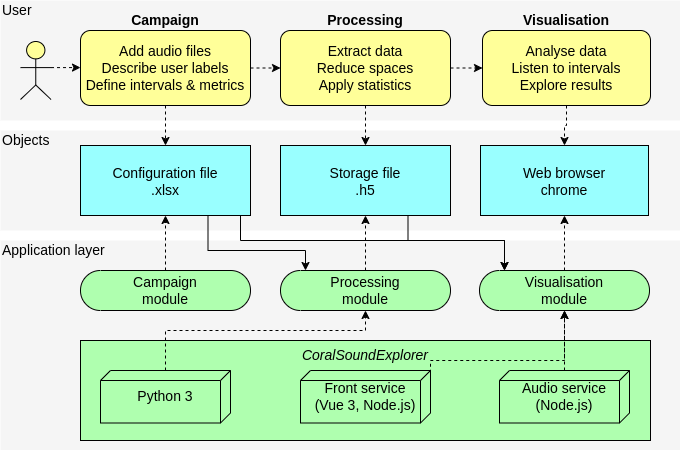

The diagram above was exported from draw.io. Its source (the exported page's mxGraphModel, read from the mxfile embedded in the PNG):
<mxGraphModel dx="1287" dy="704" grid="1" gridSize="10" guides="1" tooltips="1" connect="1" arrows="1" fold="1" page="1" pageScale="1" pageWidth="850" pageHeight="1100" math="0" shadow="0">
  <root>
    <mxCell id="0" />
    <mxCell id="1" parent="0" />
    <mxCell id="dKdSaXE48SgPbhcamS2K-30" value="" style="whiteSpace=wrap;html=1;strokeColor=none;strokeWidth=1;fillColor=#f5f5f5;fontSize=14;" parent="1" vertex="1">
      <mxGeometry x="240" y="570" width="680" height="210" as="geometry" />
    </mxCell>
    <mxCell id="dKdSaXE48SgPbhcamS2K-31" value="" style="whiteSpace=wrap;html=1;strokeColor=none;strokeWidth=1;fillColor=#f5f5f5;fontSize=14;" parent="1" vertex="1">
      <mxGeometry x="240" y="460" width="680" height="100" as="geometry" />
    </mxCell>
    <mxCell id="dKdSaXE48SgPbhcamS2K-32" value="" style="whiteSpace=wrap;html=1;strokeColor=none;strokeWidth=1;fillColor=#f5f5f5;fontSize=14;" parent="1" vertex="1">
      <mxGeometry x="240" y="330" width="680" height="120" as="geometry" />
    </mxCell>
    <mxCell id="dKdSaXE48SgPbhcamS2K-33" value="&lt;i&gt;CoralSoundExplorer&lt;/i&gt;" style="html=1;whiteSpace=wrap;fillColor=#AFFFAF;shape=mxgraph.archimate3.application;appType=generic;archiType=square;fontSize=14;verticalAlign=top;" parent="1" vertex="1">
      <mxGeometry x="320" y="670" width="570" height="100" as="geometry" />
    </mxCell>
    <mxCell id="dKdSaXE48SgPbhcamS2K-35" value="&lt;div&gt;Python 3&lt;/div&gt;" style="html=1;whiteSpace=wrap;fillColor=#AFFFAF;shape=mxgraph.archimate3.tech;techType=generic;fontSize=14;" parent="1" vertex="1">
      <mxGeometry x="340" y="700" width="130" height="52.5" as="geometry" />
    </mxCell>
    <mxCell id="dKdSaXE48SgPbhcamS2K-40" value="Campaign&lt;br&gt;module" style="html=1;whiteSpace=wrap;fillColor=#AFFFAF;shape=mxgraph.archimate3.service;fontSize=14;" parent="1" vertex="1">
      <mxGeometry x="320" y="600" width="170" height="40" as="geometry" />
    </mxCell>
    <mxCell id="dKdSaXE48SgPbhcamS2K-45" value="Processing&lt;br&gt;module" style="html=1;whiteSpace=wrap;fillColor=#AFFFAF;shape=mxgraph.archimate3.service;fontSize=14;" parent="1" vertex="1">
      <mxGeometry x="520" y="600" width="170" height="40" as="geometry" />
    </mxCell>
    <mxCell id="dKdSaXE48SgPbhcamS2K-47" value="Configuration file&#10;.xlsx" style="shape=mxgraph.archimate3.application;align=center;fillColor=#99ffff;gradientColor=none;fontSize=14;" parent="1" vertex="1">
      <mxGeometry x="320" y="475" width="170" height="70" as="geometry" />
    </mxCell>
    <mxCell id="dKdSaXE48SgPbhcamS2K-49" value="Storage file&#10;.h5" style="shape=mxgraph.archimate3.application;align=center;fillColor=#99ffff;gradientColor=none;fontSize=14;" parent="1" vertex="1">
      <mxGeometry x="520" y="475" width="170" height="70" as="geometry" />
    </mxCell>
    <mxCell id="dKdSaXE48SgPbhcamS2K-51" value="Web browser&#10;chrome" style="shape=mxgraph.archimate3.application;align=center;fillColor=#99ffff;gradientColor=none;fontSize=14;" parent="1" vertex="1">
      <mxGeometry x="720" y="475" width="168" height="70" as="geometry" />
    </mxCell>
    <mxCell id="dKdSaXE48SgPbhcamS2K-54" value="Add audio files&lt;br&gt;Describe user labels&lt;br&gt;Define intervals &amp;amp; metrics" style="html=1;whiteSpace=wrap;fillColor=#ffff99;shape=mxgraph.archimate3.application;appType=generic;archiType=rounded;fontSize=14;" parent="1" vertex="1">
      <mxGeometry x="320" y="360" width="170" height="75" as="geometry" />
    </mxCell>
    <mxCell id="dKdSaXE48SgPbhcamS2K-55" value="Extract data&lt;br&gt;Reduce spaces&lt;br&gt;Apply statistics" style="html=1;whiteSpace=wrap;fillColor=#ffff99;shape=mxgraph.archimate3.application;appType=generic;archiType=rounded;fontSize=14;" parent="1" vertex="1">
      <mxGeometry x="520" y="360" width="170" height="75" as="geometry" />
    </mxCell>
    <mxCell id="dKdSaXE48SgPbhcamS2K-56" value="Analyse data&lt;br&gt;Listen to intervals&lt;br&gt;Explore results" style="html=1;whiteSpace=wrap;fillColor=#ffff99;shape=mxgraph.archimate3.application;appType=generic;archiType=rounded;fontSize=14;" parent="1" vertex="1">
      <mxGeometry x="722" y="360" width="168" height="75" as="geometry" />
    </mxCell>
    <mxCell id="dKdSaXE48SgPbhcamS2K-58" value="Application layer" style="text;html=1;strokeColor=none;fillColor=none;align=left;verticalAlign=middle;whiteSpace=wrap;fontSize=14;" parent="1" vertex="1">
      <mxGeometry x="240" y="570" width="120" height="20" as="geometry" />
    </mxCell>
    <mxCell id="dKdSaXE48SgPbhcamS2K-59" value="Objects" style="text;html=1;strokeColor=none;fillColor=none;align=left;verticalAlign=middle;whiteSpace=wrap;fontSize=14;" parent="1" vertex="1">
      <mxGeometry x="240" y="460" width="80" height="20" as="geometry" />
    </mxCell>
    <mxCell id="dKdSaXE48SgPbhcamS2K-60" value="User" style="text;html=1;strokeColor=none;fillColor=none;align=left;verticalAlign=middle;whiteSpace=wrap;fontSize=14;" parent="1" vertex="1">
      <mxGeometry x="240" y="330" width="80" height="20" as="geometry" />
    </mxCell>
    <mxCell id="dKdSaXE48SgPbhcamS2K-62" value="" style="html=1;whiteSpace=wrap;fillColor=#ffff99;shape=mxgraph.archimate3.actor;fontSize=14;" parent="1" vertex="1">
      <mxGeometry x="260" y="371" width="30.52" height="58" as="geometry" />
    </mxCell>
    <mxCell id="WmNzoU5LwMRmeZAwNzVV-1" value="Visualisation&lt;br&gt;module" style="html=1;whiteSpace=wrap;fillColor=#AFFFAF;shape=mxgraph.archimate3.service;fontSize=14;" vertex="1" parent="1">
      <mxGeometry x="719" y="600" width="170" height="40" as="geometry" />
    </mxCell>
    <mxCell id="WmNzoU5LwMRmeZAwNzVV-2" style="edgeStyle=orthogonalEdgeStyle;rounded=0;orthogonalLoop=1;jettySize=auto;html=1;exitX=1;exitY=0.5;exitDx=0;exitDy=0;exitPerimeter=0;entryX=0;entryY=0.5;entryDx=0;entryDy=0;entryPerimeter=0;dashed=1;" edge="1" parent="1" source="dKdSaXE48SgPbhcamS2K-54" target="dKdSaXE48SgPbhcamS2K-55">
      <mxGeometry relative="1" as="geometry" />
    </mxCell>
    <mxCell id="WmNzoU5LwMRmeZAwNzVV-3" style="edgeStyle=orthogonalEdgeStyle;rounded=0;orthogonalLoop=1;jettySize=auto;html=1;exitX=1;exitY=0.5;exitDx=0;exitDy=0;exitPerimeter=0;entryX=0;entryY=0.5;entryDx=0;entryDy=0;entryPerimeter=0;dashed=1;" edge="1" parent="1" source="dKdSaXE48SgPbhcamS2K-55" target="dKdSaXE48SgPbhcamS2K-56">
      <mxGeometry relative="1" as="geometry" />
    </mxCell>
    <mxCell id="WmNzoU5LwMRmeZAwNzVV-4" style="edgeStyle=orthogonalEdgeStyle;rounded=0;orthogonalLoop=1;jettySize=auto;html=1;exitX=1;exitY=0.45;exitDx=0;exitDy=0;exitPerimeter=0;entryX=0;entryY=0.5;entryDx=0;entryDy=0;entryPerimeter=0;dashed=1;" edge="1" parent="1" source="dKdSaXE48SgPbhcamS2K-62" target="dKdSaXE48SgPbhcamS2K-54">
      <mxGeometry relative="1" as="geometry" />
    </mxCell>
    <mxCell id="WmNzoU5LwMRmeZAwNzVV-5" style="edgeStyle=orthogonalEdgeStyle;rounded=0;orthogonalLoop=1;jettySize=auto;html=1;exitX=0.5;exitY=1;exitDx=0;exitDy=0;exitPerimeter=0;entryX=0.5;entryY=0;entryDx=0;entryDy=0;entryPerimeter=0;dashed=1;" edge="1" parent="1" source="dKdSaXE48SgPbhcamS2K-54" target="dKdSaXE48SgPbhcamS2K-47">
      <mxGeometry relative="1" as="geometry" />
    </mxCell>
    <mxCell id="WmNzoU5LwMRmeZAwNzVV-6" style="edgeStyle=orthogonalEdgeStyle;rounded=0;orthogonalLoop=1;jettySize=auto;html=1;exitX=0.5;exitY=1;exitDx=0;exitDy=0;exitPerimeter=0;entryX=0.5;entryY=0;entryDx=0;entryDy=0;entryPerimeter=0;dashed=1;" edge="1" parent="1" source="dKdSaXE48SgPbhcamS2K-55" target="dKdSaXE48SgPbhcamS2K-49">
      <mxGeometry relative="1" as="geometry" />
    </mxCell>
    <mxCell id="WmNzoU5LwMRmeZAwNzVV-7" style="edgeStyle=orthogonalEdgeStyle;rounded=0;orthogonalLoop=1;jettySize=auto;html=1;exitX=0.5;exitY=1;exitDx=0;exitDy=0;exitPerimeter=0;entryX=0.5;entryY=0;entryDx=0;entryDy=0;entryPerimeter=0;dashed=1;" edge="1" parent="1" source="dKdSaXE48SgPbhcamS2K-56" target="dKdSaXE48SgPbhcamS2K-51">
      <mxGeometry relative="1" as="geometry" />
    </mxCell>
    <mxCell id="WmNzoU5LwMRmeZAwNzVV-11" value="&lt;div&gt;Front service&lt;/div&gt;&lt;div&gt;(Vue 3, Node.js)&lt;/div&gt;" style="html=1;whiteSpace=wrap;fillColor=#AFFFAF;shape=mxgraph.archimate3.tech;techType=generic;fontSize=14;" vertex="1" parent="1">
      <mxGeometry x="540" y="700" width="130" height="52.5" as="geometry" />
    </mxCell>
    <mxCell id="WmNzoU5LwMRmeZAwNzVV-12" value="&lt;div&gt;Audio service&lt;/div&gt;&lt;div&gt;(Node.js)&lt;/div&gt;" style="html=1;whiteSpace=wrap;fillColor=#AFFFAF;shape=mxgraph.archimate3.tech;techType=generic;fontSize=14;" vertex="1" parent="1">
      <mxGeometry x="739" y="700" width="130" height="52.5" as="geometry" />
    </mxCell>
    <mxCell id="WmNzoU5LwMRmeZAwNzVV-13" style="edgeStyle=orthogonalEdgeStyle;rounded=0;orthogonalLoop=1;jettySize=auto;html=1;exitX=0.5;exitY=0;exitDx=0;exitDy=0;exitPerimeter=0;entryX=0.5;entryY=1;entryDx=0;entryDy=0;entryPerimeter=0;dashed=1;" edge="1" parent="1" source="dKdSaXE48SgPbhcamS2K-35" target="dKdSaXE48SgPbhcamS2K-45">
      <mxGeometry relative="1" as="geometry">
        <Array as="points">
          <mxPoint x="405" y="660" />
          <mxPoint x="605" y="660" />
        </Array>
      </mxGeometry>
    </mxCell>
    <mxCell id="WmNzoU5LwMRmeZAwNzVV-16" style="edgeStyle=orthogonalEdgeStyle;rounded=0;orthogonalLoop=1;jettySize=auto;html=1;exitX=0.5;exitY=0;exitDx=0;exitDy=0;exitPerimeter=0;entryX=0.5;entryY=1;entryDx=0;entryDy=0;entryPerimeter=0;dashed=1;" edge="1" parent="1" source="WmNzoU5LwMRmeZAwNzVV-12" target="WmNzoU5LwMRmeZAwNzVV-1">
      <mxGeometry relative="1" as="geometry" />
    </mxCell>
    <mxCell id="WmNzoU5LwMRmeZAwNzVV-17" style="edgeStyle=orthogonalEdgeStyle;rounded=0;orthogonalLoop=1;jettySize=auto;html=1;exitX=0.5;exitY=0;exitDx=0;exitDy=0;exitPerimeter=0;entryX=0.5;entryY=1;entryDx=0;entryDy=0;entryPerimeter=0;curved=0;strokeColor=default;dashed=1;" edge="1" parent="1" source="WmNzoU5LwMRmeZAwNzVV-1" target="dKdSaXE48SgPbhcamS2K-51">
      <mxGeometry relative="1" as="geometry" />
    </mxCell>
    <mxCell id="WmNzoU5LwMRmeZAwNzVV-19" style="edgeStyle=orthogonalEdgeStyle;rounded=0;orthogonalLoop=1;jettySize=auto;html=1;exitX=0.5;exitY=0;exitDx=0;exitDy=0;exitPerimeter=0;entryX=0.5;entryY=1;entryDx=0;entryDy=0;entryPerimeter=0;dashed=1;" edge="1" parent="1" source="dKdSaXE48SgPbhcamS2K-45" target="dKdSaXE48SgPbhcamS2K-49">
      <mxGeometry relative="1" as="geometry" />
    </mxCell>
    <mxCell id="WmNzoU5LwMRmeZAwNzVV-20" style="edgeStyle=orthogonalEdgeStyle;rounded=0;orthogonalLoop=1;jettySize=auto;html=1;exitX=0.5;exitY=0;exitDx=0;exitDy=0;exitPerimeter=0;entryX=0.5;entryY=1;entryDx=0;entryDy=0;entryPerimeter=0;dashed=1;" edge="1" parent="1" source="dKdSaXE48SgPbhcamS2K-40" target="dKdSaXE48SgPbhcamS2K-47">
      <mxGeometry relative="1" as="geometry" />
    </mxCell>
    <mxCell id="WmNzoU5LwMRmeZAwNzVV-21" style="edgeStyle=orthogonalEdgeStyle;rounded=0;orthogonalLoop=1;jettySize=auto;html=1;exitX=0.75;exitY=1;exitDx=0;exitDy=0;exitPerimeter=0;entryX=0;entryY=0;entryDx=25;entryDy=0;entryPerimeter=0;" edge="1" parent="1" source="dKdSaXE48SgPbhcamS2K-47" target="dKdSaXE48SgPbhcamS2K-45">
      <mxGeometry relative="1" as="geometry">
        <Array as="points">
          <mxPoint x="448" y="580" />
          <mxPoint x="545" y="580" />
        </Array>
      </mxGeometry>
    </mxCell>
    <mxCell id="WmNzoU5LwMRmeZAwNzVV-23" style="edgeStyle=orthogonalEdgeStyle;rounded=0;orthogonalLoop=1;jettySize=auto;html=1;exitX=0.75;exitY=1;exitDx=0;exitDy=0;exitPerimeter=0;entryX=0;entryY=0;entryDx=25;entryDy=0;entryPerimeter=0;" edge="1" parent="1" source="dKdSaXE48SgPbhcamS2K-49" target="WmNzoU5LwMRmeZAwNzVV-1">
      <mxGeometry relative="1" as="geometry">
        <Array as="points">
          <mxPoint x="647" y="570" />
          <mxPoint x="744" y="570" />
        </Array>
      </mxGeometry>
    </mxCell>
    <mxCell id="WmNzoU5LwMRmeZAwNzVV-25" value="&lt;span style=&quot;&quot;&gt;Campaign&lt;/span&gt;" style="text;html=1;strokeColor=none;fillColor=none;align=center;verticalAlign=middle;whiteSpace=wrap;fontSize=14;fontStyle=1" vertex="1" parent="1">
      <mxGeometry x="320" y="340" width="170" height="20" as="geometry" />
    </mxCell>
    <mxCell id="WmNzoU5LwMRmeZAwNzVV-26" value="&lt;span style=&quot;&quot;&gt;Processing&lt;/span&gt;" style="text;html=1;strokeColor=none;fillColor=none;align=center;verticalAlign=middle;whiteSpace=wrap;fontSize=14;fontStyle=1" vertex="1" parent="1">
      <mxGeometry x="520" y="340" width="170" height="20" as="geometry" />
    </mxCell>
    <mxCell id="WmNzoU5LwMRmeZAwNzVV-27" value="&lt;span style=&quot;&quot;&gt;Visualisation&lt;/span&gt;" style="text;html=1;strokeColor=none;fillColor=none;align=center;verticalAlign=middle;whiteSpace=wrap;fontSize=14;fontStyle=1" vertex="1" parent="1">
      <mxGeometry x="721" y="340" width="170" height="20" as="geometry" />
    </mxCell>
    <mxCell id="WmNzoU5LwMRmeZAwNzVV-30" style="edgeStyle=orthogonalEdgeStyle;rounded=0;orthogonalLoop=1;jettySize=auto;html=1;exitX=1;exitY=1;exitDx=0;exitDy=0;exitPerimeter=0;entryX=0;entryY=0;entryDx=25;entryDy=0;entryPerimeter=0;" edge="1" parent="1" source="dKdSaXE48SgPbhcamS2K-47" target="WmNzoU5LwMRmeZAwNzVV-1">
      <mxGeometry relative="1" as="geometry">
        <Array as="points">
          <mxPoint x="480" y="545" />
          <mxPoint x="480" y="570" />
          <mxPoint x="744" y="570" />
        </Array>
      </mxGeometry>
    </mxCell>
    <mxCell id="WmNzoU5LwMRmeZAwNzVV-38" style="edgeStyle=orthogonalEdgeStyle;rounded=0;orthogonalLoop=1;jettySize=auto;html=1;exitX=1;exitY=0.5;exitDx=0;exitDy=0;exitPerimeter=0;entryX=0.5;entryY=1;entryDx=0;entryDy=0;entryPerimeter=0;dashed=1;" edge="1" parent="1" source="WmNzoU5LwMRmeZAwNzVV-11" target="WmNzoU5LwMRmeZAwNzVV-1">
      <mxGeometry relative="1" as="geometry">
        <Array as="points">
          <mxPoint x="670" y="690" />
          <mxPoint x="804" y="690" />
        </Array>
      </mxGeometry>
    </mxCell>
  </root>
</mxGraphModel>